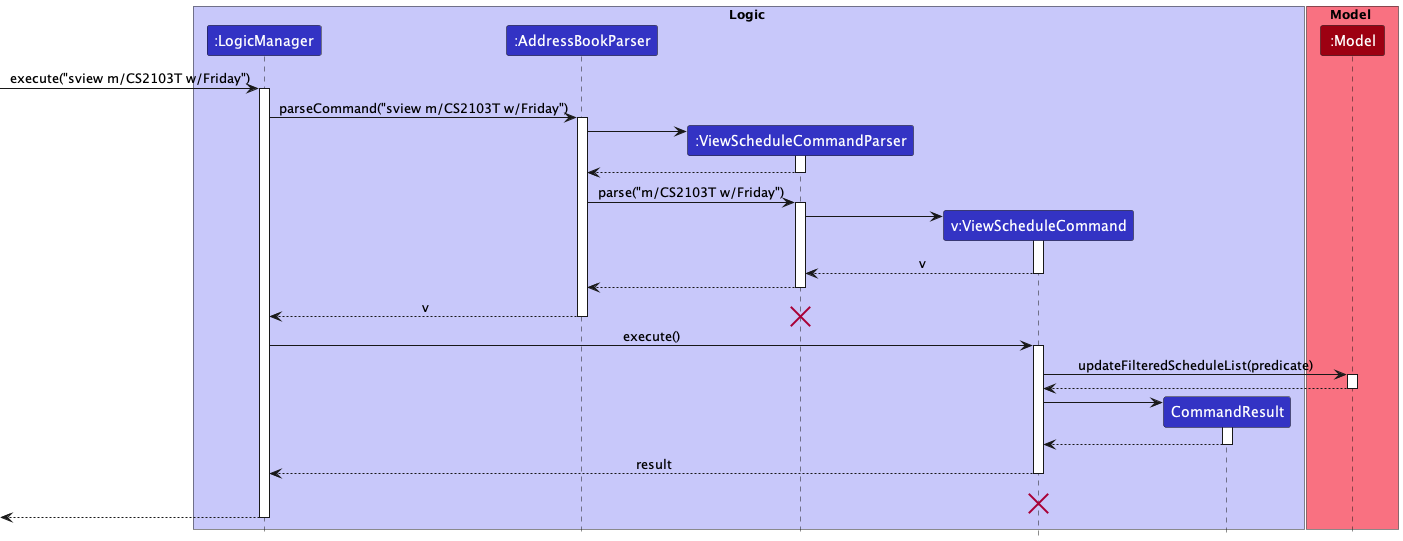

The diagram above was rendered by PlantUML. Its source (embedded in the PNG):
@startuml
!include style.puml

box Logic LOGIC_COLOR_T1
participant ":LogicManager" as LogicManager LOGIC_COLOR
participant ":AddressBookParser" as AddressBookParser LOGIC_COLOR
participant ":ViewScheduleCommandParser" as ViewScheduleCommandParser LOGIC_COLOR
participant "v:ViewScheduleCommand" as ViewScheduleCommand LOGIC_COLOR
participant "CommandResult" as CommandResult LOGIC_COLOR
end box

box Model MODEL_COLOR_T1
participant ":Model" as Model MODEL_COLOR
end box

[-> LogicManager : execute("sview m/CS2103T w/Friday")
activate LogicManager

LogicManager -> AddressBookParser : parseCommand("sview m/CS2103T w/Friday")
activate AddressBookParser

create ViewScheduleCommandParser
AddressBookParser -> ViewScheduleCommandParser
activate ViewScheduleCommandParser

ViewScheduleCommandParser --> AddressBookParser
deactivate ViewScheduleCommandParser

AddressBookParser -> ViewScheduleCommandParser : parse("m/CS2103T w/Friday")
activate ViewScheduleCommandParser

create ViewScheduleCommand
ViewScheduleCommandParser -> ViewScheduleCommand
activate ViewScheduleCommand

ViewScheduleCommand --> ViewScheduleCommandParser : v
deactivate ViewScheduleCommand

ViewScheduleCommandParser --> AddressBookParser
deactivate ViewScheduleCommandParser

AddressBookParser --> LogicManager : v
destroy ViewScheduleCommandParser
deactivate AddressBookParser

LogicManager -> ViewScheduleCommand : execute()
activate ViewScheduleCommand

ViewScheduleCommand -> Model : updateFilteredScheduleList(predicate)
activate Model

Model --> ViewScheduleCommand
deactivate Model

create CommandResult
ViewScheduleCommand -> CommandResult
activate CommandResult

CommandResult --> ViewScheduleCommand
deactivate CommandResult

ViewScheduleCommand --> LogicManager : result
deactivate ViewScheduleCommand

ViewScheduleCommand -[hidden]-> LogicManager : result
destroy ViewScheduleCommand

[<--LogicManager
deactivate LogicManager
@enduml